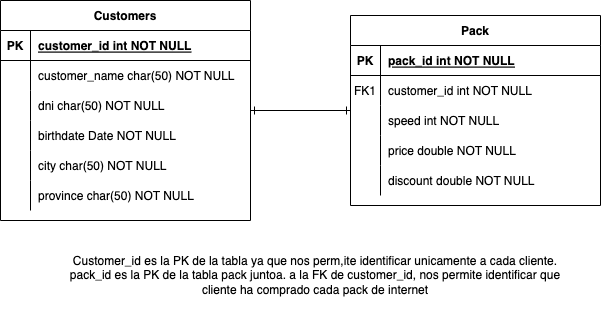

The diagram above was exported from draw.io. Its source (the exported page's mxGraphModel, read from the mxfile embedded in the PNG):
<mxGraphModel dx="769" dy="538" grid="1" gridSize="10" guides="1" tooltips="1" connect="1" arrows="1" fold="1" page="1" pageScale="1" pageWidth="850" pageHeight="1100" math="0" shadow="0" extFonts="Permanent Marker^https://fonts.googleapis.com/css?family=Permanent+Marker">
  <root>
    <mxCell id="0" />
    <mxCell id="1" parent="0" />
    <mxCell id="C-vyLk0tnHw3VtMMgP7b-13" value="Pack" style="shape=table;startSize=30;container=1;collapsible=1;childLayout=tableLayout;fixedRows=1;rowLines=0;fontStyle=1;align=center;resizeLast=1;" parent="1" vertex="1">
      <mxGeometry x="410" y="225" width="250" height="190" as="geometry" />
    </mxCell>
    <mxCell id="C-vyLk0tnHw3VtMMgP7b-14" value="" style="shape=partialRectangle;collapsible=0;dropTarget=0;pointerEvents=0;fillColor=none;points=[[0,0.5],[1,0.5]];portConstraint=eastwest;top=0;left=0;right=0;bottom=1;" parent="C-vyLk0tnHw3VtMMgP7b-13" vertex="1">
      <mxGeometry y="30" width="250" height="30" as="geometry" />
    </mxCell>
    <mxCell id="C-vyLk0tnHw3VtMMgP7b-15" value="PK" style="shape=partialRectangle;overflow=hidden;connectable=0;fillColor=none;top=0;left=0;bottom=0;right=0;fontStyle=1;" parent="C-vyLk0tnHw3VtMMgP7b-14" vertex="1">
      <mxGeometry width="30" height="30" as="geometry">
        <mxRectangle width="30" height="30" as="alternateBounds" />
      </mxGeometry>
    </mxCell>
    <mxCell id="C-vyLk0tnHw3VtMMgP7b-16" value="pack_id int NOT NULL " style="shape=partialRectangle;overflow=hidden;connectable=0;fillColor=none;top=0;left=0;bottom=0;right=0;align=left;spacingLeft=6;fontStyle=5;" parent="C-vyLk0tnHw3VtMMgP7b-14" vertex="1">
      <mxGeometry x="30" width="220" height="30" as="geometry">
        <mxRectangle width="220" height="30" as="alternateBounds" />
      </mxGeometry>
    </mxCell>
    <mxCell id="C-vyLk0tnHw3VtMMgP7b-17" value="" style="shape=partialRectangle;collapsible=0;dropTarget=0;pointerEvents=0;fillColor=none;points=[[0,0.5],[1,0.5]];portConstraint=eastwest;top=0;left=0;right=0;bottom=0;" parent="C-vyLk0tnHw3VtMMgP7b-13" vertex="1">
      <mxGeometry y="60" width="250" height="30" as="geometry" />
    </mxCell>
    <mxCell id="C-vyLk0tnHw3VtMMgP7b-18" value="FK1" style="shape=partialRectangle;overflow=hidden;connectable=0;fillColor=none;top=0;left=0;bottom=0;right=0;" parent="C-vyLk0tnHw3VtMMgP7b-17" vertex="1">
      <mxGeometry width="30" height="30" as="geometry">
        <mxRectangle width="30" height="30" as="alternateBounds" />
      </mxGeometry>
    </mxCell>
    <mxCell id="C-vyLk0tnHw3VtMMgP7b-19" value="customer_id int NOT NULL" style="shape=partialRectangle;overflow=hidden;connectable=0;fillColor=none;top=0;left=0;bottom=0;right=0;align=left;spacingLeft=6;" parent="C-vyLk0tnHw3VtMMgP7b-17" vertex="1">
      <mxGeometry x="30" width="220" height="30" as="geometry">
        <mxRectangle width="220" height="30" as="alternateBounds" />
      </mxGeometry>
    </mxCell>
    <mxCell id="C-vyLk0tnHw3VtMMgP7b-20" value="" style="shape=partialRectangle;collapsible=0;dropTarget=0;pointerEvents=0;fillColor=none;points=[[0,0.5],[1,0.5]];portConstraint=eastwest;top=0;left=0;right=0;bottom=0;" parent="C-vyLk0tnHw3VtMMgP7b-13" vertex="1">
      <mxGeometry y="90" width="250" height="30" as="geometry" />
    </mxCell>
    <mxCell id="C-vyLk0tnHw3VtMMgP7b-21" value="" style="shape=partialRectangle;overflow=hidden;connectable=0;fillColor=none;top=0;left=0;bottom=0;right=0;" parent="C-vyLk0tnHw3VtMMgP7b-20" vertex="1">
      <mxGeometry width="30" height="30" as="geometry">
        <mxRectangle width="30" height="30" as="alternateBounds" />
      </mxGeometry>
    </mxCell>
    <mxCell id="C-vyLk0tnHw3VtMMgP7b-22" value="speed int NOT NULL" style="shape=partialRectangle;overflow=hidden;connectable=0;fillColor=none;top=0;left=0;bottom=0;right=0;align=left;spacingLeft=6;" parent="C-vyLk0tnHw3VtMMgP7b-20" vertex="1">
      <mxGeometry x="30" width="220" height="30" as="geometry">
        <mxRectangle width="220" height="30" as="alternateBounds" />
      </mxGeometry>
    </mxCell>
    <mxCell id="tBUZ-y8OTdwgI26FQipt-13" value="" style="shape=partialRectangle;collapsible=0;dropTarget=0;pointerEvents=0;fillColor=none;points=[[0,0.5],[1,0.5]];portConstraint=eastwest;top=0;left=0;right=0;bottom=0;" parent="C-vyLk0tnHw3VtMMgP7b-13" vertex="1">
      <mxGeometry y="120" width="250" height="30" as="geometry" />
    </mxCell>
    <mxCell id="tBUZ-y8OTdwgI26FQipt-14" value="" style="shape=partialRectangle;overflow=hidden;connectable=0;fillColor=none;top=0;left=0;bottom=0;right=0;" parent="tBUZ-y8OTdwgI26FQipt-13" vertex="1">
      <mxGeometry width="30" height="30" as="geometry">
        <mxRectangle width="30" height="30" as="alternateBounds" />
      </mxGeometry>
    </mxCell>
    <mxCell id="tBUZ-y8OTdwgI26FQipt-15" value="price double NOT NULL" style="shape=partialRectangle;overflow=hidden;connectable=0;fillColor=none;top=0;left=0;bottom=0;right=0;align=left;spacingLeft=6;" parent="tBUZ-y8OTdwgI26FQipt-13" vertex="1">
      <mxGeometry x="30" width="220" height="30" as="geometry">
        <mxRectangle width="220" height="30" as="alternateBounds" />
      </mxGeometry>
    </mxCell>
    <mxCell id="tBUZ-y8OTdwgI26FQipt-16" value="" style="shape=partialRectangle;collapsible=0;dropTarget=0;pointerEvents=0;fillColor=none;points=[[0,0.5],[1,0.5]];portConstraint=eastwest;top=0;left=0;right=0;bottom=0;" parent="C-vyLk0tnHw3VtMMgP7b-13" vertex="1">
      <mxGeometry y="150" width="250" height="30" as="geometry" />
    </mxCell>
    <mxCell id="tBUZ-y8OTdwgI26FQipt-17" value="" style="shape=partialRectangle;overflow=hidden;connectable=0;fillColor=none;top=0;left=0;bottom=0;right=0;" parent="tBUZ-y8OTdwgI26FQipt-16" vertex="1">
      <mxGeometry width="30" height="30" as="geometry">
        <mxRectangle width="30" height="30" as="alternateBounds" />
      </mxGeometry>
    </mxCell>
    <mxCell id="tBUZ-y8OTdwgI26FQipt-18" value="discount double NOT NULL" style="shape=partialRectangle;overflow=hidden;connectable=0;fillColor=none;top=0;left=0;bottom=0;right=0;align=left;spacingLeft=6;" parent="tBUZ-y8OTdwgI26FQipt-16" vertex="1">
      <mxGeometry x="30" width="220" height="30" as="geometry">
        <mxRectangle width="220" height="30" as="alternateBounds" />
      </mxGeometry>
    </mxCell>
    <mxCell id="8YgKAZzAder7G9IR-wuM-2" style="edgeStyle=orthogonalEdgeStyle;rounded=0;orthogonalLoop=1;jettySize=auto;html=1;startArrow=ERone;startFill=0;endArrow=ERone;endFill=0;" edge="1" parent="1" source="C-vyLk0tnHw3VtMMgP7b-23" target="C-vyLk0tnHw3VtMMgP7b-13">
      <mxGeometry relative="1" as="geometry" />
    </mxCell>
    <mxCell id="C-vyLk0tnHw3VtMMgP7b-23" value="Customers" style="shape=table;startSize=30;container=1;collapsible=1;childLayout=tableLayout;fixedRows=1;rowLines=0;fontStyle=1;align=center;resizeLast=1;" parent="1" vertex="1">
      <mxGeometry x="60" y="210" width="250" height="220" as="geometry" />
    </mxCell>
    <mxCell id="C-vyLk0tnHw3VtMMgP7b-24" value="" style="shape=partialRectangle;collapsible=0;dropTarget=0;pointerEvents=0;fillColor=none;points=[[0,0.5],[1,0.5]];portConstraint=eastwest;top=0;left=0;right=0;bottom=1;" parent="C-vyLk0tnHw3VtMMgP7b-23" vertex="1">
      <mxGeometry y="30" width="250" height="30" as="geometry" />
    </mxCell>
    <mxCell id="C-vyLk0tnHw3VtMMgP7b-25" value="PK" style="shape=partialRectangle;overflow=hidden;connectable=0;fillColor=none;top=0;left=0;bottom=0;right=0;fontStyle=1;" parent="C-vyLk0tnHw3VtMMgP7b-24" vertex="1">
      <mxGeometry width="30" height="30" as="geometry">
        <mxRectangle width="30" height="30" as="alternateBounds" />
      </mxGeometry>
    </mxCell>
    <mxCell id="C-vyLk0tnHw3VtMMgP7b-26" value="customer_id int NOT NULL " style="shape=partialRectangle;overflow=hidden;connectable=0;fillColor=none;top=0;left=0;bottom=0;right=0;align=left;spacingLeft=6;fontStyle=5;" parent="C-vyLk0tnHw3VtMMgP7b-24" vertex="1">
      <mxGeometry x="30" width="220" height="30" as="geometry">
        <mxRectangle width="220" height="30" as="alternateBounds" />
      </mxGeometry>
    </mxCell>
    <mxCell id="C-vyLk0tnHw3VtMMgP7b-27" value="" style="shape=partialRectangle;collapsible=0;dropTarget=0;pointerEvents=0;fillColor=none;points=[[0,0.5],[1,0.5]];portConstraint=eastwest;top=0;left=0;right=0;bottom=0;" parent="C-vyLk0tnHw3VtMMgP7b-23" vertex="1">
      <mxGeometry y="60" width="250" height="30" as="geometry" />
    </mxCell>
    <mxCell id="C-vyLk0tnHw3VtMMgP7b-28" value="" style="shape=partialRectangle;overflow=hidden;connectable=0;fillColor=none;top=0;left=0;bottom=0;right=0;" parent="C-vyLk0tnHw3VtMMgP7b-27" vertex="1">
      <mxGeometry width="30" height="30" as="geometry">
        <mxRectangle width="30" height="30" as="alternateBounds" />
      </mxGeometry>
    </mxCell>
    <mxCell id="C-vyLk0tnHw3VtMMgP7b-29" value="customer_name char(50) NOT NULL" style="shape=partialRectangle;overflow=hidden;connectable=0;fillColor=none;top=0;left=0;bottom=0;right=0;align=left;spacingLeft=6;" parent="C-vyLk0tnHw3VtMMgP7b-27" vertex="1">
      <mxGeometry x="30" width="220" height="30" as="geometry">
        <mxRectangle width="220" height="30" as="alternateBounds" />
      </mxGeometry>
    </mxCell>
    <mxCell id="tBUZ-y8OTdwgI26FQipt-1" value="" style="shape=partialRectangle;collapsible=0;dropTarget=0;pointerEvents=0;fillColor=none;points=[[0,0.5],[1,0.5]];portConstraint=eastwest;top=0;left=0;right=0;bottom=0;" parent="C-vyLk0tnHw3VtMMgP7b-23" vertex="1">
      <mxGeometry y="90" width="250" height="30" as="geometry" />
    </mxCell>
    <mxCell id="tBUZ-y8OTdwgI26FQipt-2" value="" style="shape=partialRectangle;overflow=hidden;connectable=0;fillColor=none;top=0;left=0;bottom=0;right=0;" parent="tBUZ-y8OTdwgI26FQipt-1" vertex="1">
      <mxGeometry width="30" height="30" as="geometry">
        <mxRectangle width="30" height="30" as="alternateBounds" />
      </mxGeometry>
    </mxCell>
    <mxCell id="tBUZ-y8OTdwgI26FQipt-3" value="dni char(50) NOT NULL" style="shape=partialRectangle;overflow=hidden;connectable=0;fillColor=none;top=0;left=0;bottom=0;right=0;align=left;spacingLeft=6;" parent="tBUZ-y8OTdwgI26FQipt-1" vertex="1">
      <mxGeometry x="30" width="220" height="30" as="geometry">
        <mxRectangle width="220" height="30" as="alternateBounds" />
      </mxGeometry>
    </mxCell>
    <mxCell id="tBUZ-y8OTdwgI26FQipt-4" value="" style="shape=partialRectangle;collapsible=0;dropTarget=0;pointerEvents=0;fillColor=none;points=[[0,0.5],[1,0.5]];portConstraint=eastwest;top=0;left=0;right=0;bottom=0;" parent="C-vyLk0tnHw3VtMMgP7b-23" vertex="1">
      <mxGeometry y="120" width="250" height="30" as="geometry" />
    </mxCell>
    <mxCell id="tBUZ-y8OTdwgI26FQipt-5" value="" style="shape=partialRectangle;overflow=hidden;connectable=0;fillColor=none;top=0;left=0;bottom=0;right=0;" parent="tBUZ-y8OTdwgI26FQipt-4" vertex="1">
      <mxGeometry width="30" height="30" as="geometry">
        <mxRectangle width="30" height="30" as="alternateBounds" />
      </mxGeometry>
    </mxCell>
    <mxCell id="tBUZ-y8OTdwgI26FQipt-6" value="birthdate Date NOT NULL" style="shape=partialRectangle;overflow=hidden;connectable=0;fillColor=none;top=0;left=0;bottom=0;right=0;align=left;spacingLeft=6;" parent="tBUZ-y8OTdwgI26FQipt-4" vertex="1">
      <mxGeometry x="30" width="220" height="30" as="geometry">
        <mxRectangle width="220" height="30" as="alternateBounds" />
      </mxGeometry>
    </mxCell>
    <mxCell id="tBUZ-y8OTdwgI26FQipt-7" value="" style="shape=partialRectangle;collapsible=0;dropTarget=0;pointerEvents=0;fillColor=none;points=[[0,0.5],[1,0.5]];portConstraint=eastwest;top=0;left=0;right=0;bottom=0;" parent="C-vyLk0tnHw3VtMMgP7b-23" vertex="1">
      <mxGeometry y="150" width="250" height="30" as="geometry" />
    </mxCell>
    <mxCell id="tBUZ-y8OTdwgI26FQipt-8" value="" style="shape=partialRectangle;overflow=hidden;connectable=0;fillColor=none;top=0;left=0;bottom=0;right=0;" parent="tBUZ-y8OTdwgI26FQipt-7" vertex="1">
      <mxGeometry width="30" height="30" as="geometry">
        <mxRectangle width="30" height="30" as="alternateBounds" />
      </mxGeometry>
    </mxCell>
    <mxCell id="tBUZ-y8OTdwgI26FQipt-9" value="city char(50) NOT NULL" style="shape=partialRectangle;overflow=hidden;connectable=0;fillColor=none;top=0;left=0;bottom=0;right=0;align=left;spacingLeft=6;" parent="tBUZ-y8OTdwgI26FQipt-7" vertex="1">
      <mxGeometry x="30" width="220" height="30" as="geometry">
        <mxRectangle width="220" height="30" as="alternateBounds" />
      </mxGeometry>
    </mxCell>
    <mxCell id="tBUZ-y8OTdwgI26FQipt-10" value="" style="shape=partialRectangle;collapsible=0;dropTarget=0;pointerEvents=0;fillColor=none;points=[[0,0.5],[1,0.5]];portConstraint=eastwest;top=0;left=0;right=0;bottom=0;" parent="C-vyLk0tnHw3VtMMgP7b-23" vertex="1">
      <mxGeometry y="180" width="250" height="30" as="geometry" />
    </mxCell>
    <mxCell id="tBUZ-y8OTdwgI26FQipt-11" value="" style="shape=partialRectangle;overflow=hidden;connectable=0;fillColor=none;top=0;left=0;bottom=0;right=0;" parent="tBUZ-y8OTdwgI26FQipt-10" vertex="1">
      <mxGeometry width="30" height="30" as="geometry">
        <mxRectangle width="30" height="30" as="alternateBounds" />
      </mxGeometry>
    </mxCell>
    <mxCell id="tBUZ-y8OTdwgI26FQipt-12" value="province char(50) NOT NULL" style="shape=partialRectangle;overflow=hidden;connectable=0;fillColor=none;top=0;left=0;bottom=0;right=0;align=left;spacingLeft=6;" parent="tBUZ-y8OTdwgI26FQipt-10" vertex="1">
      <mxGeometry x="30" width="220" height="30" as="geometry">
        <mxRectangle width="220" height="30" as="alternateBounds" />
      </mxGeometry>
    </mxCell>
    <mxCell id="8YgKAZzAder7G9IR-wuM-3" value="Customer_id es la PK de la tabla ya que nos perm,ite identificar unicamente a cada cliente.&lt;br&gt;pack_id es la PK de la tabla pack juntoa. a la FK de customer_id, nos permite identificar que cliente ha comprado cada pack de internet" style="text;html=1;strokeColor=none;fillColor=none;align=center;verticalAlign=middle;whiteSpace=wrap;rounded=0;" vertex="1" parent="1">
      <mxGeometry x="110" y="430" width="530" height="110" as="geometry" />
    </mxCell>
  </root>
</mxGraphModel>